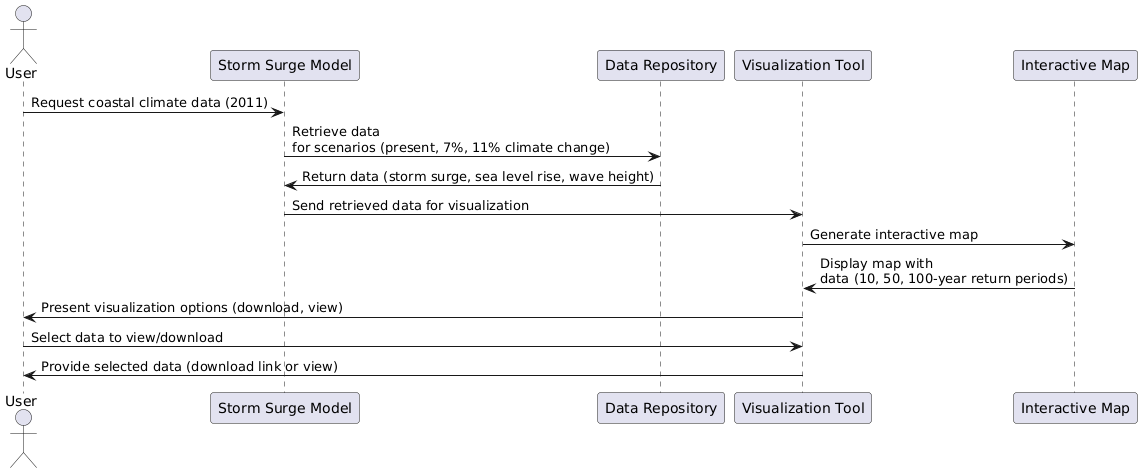

The diagram above was rendered by PlantUML. Its source (embedded in the PNG):
@startuml
actor User
participant "Storm Surge Model" as Model
participant "Data Repository" as Repository
participant "Visualization Tool" as Visualization
participant "Interactive Map" as Map

User  -> Model: Request coastal climate data (2011)
Model -> Repository: Retrieve data \nfor scenarios (present, 7%, 11% climate change)
Repository -> Model: Return data (storm surge, sea level rise, wave height)
Model -> Visualization: Send retrieved data for visualization
Visualization -> Map: Generate interactive map
Map -> Visualization: Display map with \ndata (10, 50, 100-year return periods)
Visualization -> User: Present visualization options (download, view)
User  -> Visualization: Select data to view/download
Visualization -> User: Provide selected data (download link or view)
@enduml